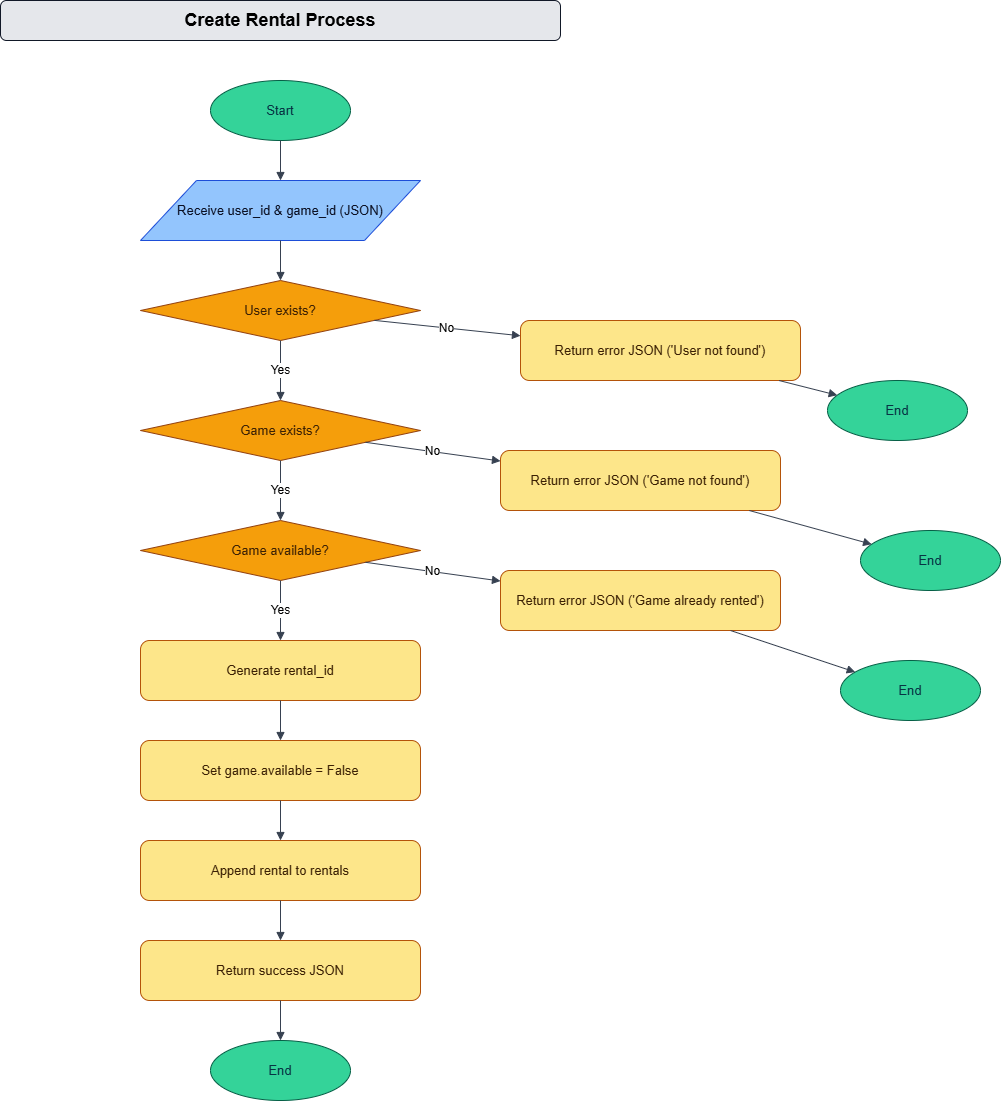

The diagram above was exported from draw.io. Its source (the exported page's mxGraphModel, read from the mxfile embedded in the PNG):
<mxGraphModel dx="1499" dy="655" grid="1" gridSize="10" guides="1" tooltips="1" connect="1" arrows="1" fold="1" page="1" pageScale="1" pageWidth="827" pageHeight="1169" math="0" shadow="0">
  <root>
    <mxCell id="0" />
    <mxCell id="1" parent="0" />
    <mxCell id="2" value="Create Rental Process" style="rounded=1;whiteSpace=wrap;html=1;fillColor=#E5E7EB;strokeColor=#111827;fontStyle=1;fontSize=18;" parent="1" vertex="1">
      <mxGeometry x="280" y="40" width="560" height="40" as="geometry" />
    </mxCell>
    <mxCell id="3" value="Start" style="ellipse;whiteSpace=wrap;html=1;fillColor=#34D399;strokeColor=#065F46;fontColor=#083344;fontSize=13;" parent="1" vertex="1">
      <mxGeometry x="490" y="120" width="140" height="60" as="geometry" />
    </mxCell>
    <mxCell id="4" value="Receive user_id &amp; game_id (JSON)" style="shape=parallelogram;whiteSpace=wrap;html=1;fillColor=#93C5FD;strokeColor=#1D4ED8;fontColor=#0B1023;fontSize=13;" parent="1" vertex="1">
      <mxGeometry x="420" y="220" width="280" height="60" as="geometry" />
    </mxCell>
    <mxCell id="5" value="User exists?" style="rhombus;whiteSpace=wrap;html=1;fillColor=#F59E0B;strokeColor=#92400E;fontColor=#3B2004;fontSize=13;" parent="1" vertex="1">
      <mxGeometry x="420" y="320" width="280" height="60" as="geometry" />
    </mxCell>
    <mxCell id="6" value="Return error JSON ('User not found')" style="rounded=1;whiteSpace=wrap;html=1;fillColor=#FDE68A;strokeColor=#B45309;fontColor=#3B2004;fontSize=13;" parent="1" vertex="1">
      <mxGeometry x="800" y="360" width="280" height="60" as="geometry" />
    </mxCell>
    <mxCell id="7" value="End" style="ellipse;whiteSpace=wrap;html=1;fillColor=#34D399;strokeColor=#065F46;fontColor=#083344;fontSize=13;" parent="1" vertex="1">
      <mxGeometry x="1107" y="420" width="140" height="60" as="geometry" />
    </mxCell>
    <mxCell id="8" value="Game exists?" style="rhombus;whiteSpace=wrap;html=1;fillColor=#F59E0B;strokeColor=#92400E;fontColor=#3B2004;fontSize=13;" parent="1" vertex="1">
      <mxGeometry x="420" y="440" width="280" height="60" as="geometry" />
    </mxCell>
    <mxCell id="9" value="Return error JSON ('Game not found')" style="rounded=1;whiteSpace=wrap;html=1;fillColor=#FDE68A;strokeColor=#B45309;fontColor=#3B2004;fontSize=13;" parent="1" vertex="1">
      <mxGeometry x="780" y="490" width="280" height="60" as="geometry" />
    </mxCell>
    <mxCell id="10" value="End" style="ellipse;whiteSpace=wrap;html=1;fillColor=#34D399;strokeColor=#065F46;fontColor=#083344;fontSize=13;" parent="1" vertex="1">
      <mxGeometry x="1140" y="570" width="140" height="60" as="geometry" />
    </mxCell>
    <mxCell id="11" value="Game available?" style="rhombus;whiteSpace=wrap;html=1;fillColor=#F59E0B;strokeColor=#92400E;fontColor=#3B2004;fontSize=13;" parent="1" vertex="1">
      <mxGeometry x="420" y="560" width="280" height="60" as="geometry" />
    </mxCell>
    <mxCell id="12" value="Return error JSON ('Game already rented')" style="rounded=1;whiteSpace=wrap;html=1;fillColor=#FDE68A;strokeColor=#B45309;fontColor=#3B2004;fontSize=13;" parent="1" vertex="1">
      <mxGeometry x="780" y="610" width="280" height="60" as="geometry" />
    </mxCell>
    <mxCell id="13" value="End" style="ellipse;whiteSpace=wrap;html=1;fillColor=#34D399;strokeColor=#065F46;fontColor=#083344;fontSize=13;" parent="1" vertex="1">
      <mxGeometry x="1120" y="700" width="140" height="60" as="geometry" />
    </mxCell>
    <mxCell id="14" value="Generate rental_id" style="rounded=1;whiteSpace=wrap;html=1;fillColor=#FDE68A;strokeColor=#B45309;fontColor=#3B2004;fontSize=13;" parent="1" vertex="1">
      <mxGeometry x="420" y="680" width="280" height="60" as="geometry" />
    </mxCell>
    <mxCell id="15" value="Set game.available = False" style="rounded=1;whiteSpace=wrap;html=1;fillColor=#FDE68A;strokeColor=#B45309;fontColor=#3B2004;fontSize=13;" parent="1" vertex="1">
      <mxGeometry x="420" y="780" width="280" height="60" as="geometry" />
    </mxCell>
    <mxCell id="16" value="Append rental to rentals" style="rounded=1;whiteSpace=wrap;html=1;fillColor=#FDE68A;strokeColor=#B45309;fontColor=#3B2004;fontSize=13;" parent="1" vertex="1">
      <mxGeometry x="420" y="880" width="280" height="60" as="geometry" />
    </mxCell>
    <mxCell id="17" value="Return success JSON" style="rounded=1;whiteSpace=wrap;html=1;fillColor=#FDE68A;strokeColor=#B45309;fontColor=#3B2004;fontSize=13;" parent="1" vertex="1">
      <mxGeometry x="420" y="980" width="280" height="60" as="geometry" />
    </mxCell>
    <mxCell id="18" value="End" style="ellipse;whiteSpace=wrap;html=1;fillColor=#34D399;strokeColor=#065F46;fontColor=#083344;fontSize=13;" parent="1" vertex="1">
      <mxGeometry x="490" y="1080" width="140" height="60" as="geometry" />
    </mxCell>
    <mxCell id="19" value="" style="endArrow=block;html=1;strokeColor=#374151;fontSize=12;" parent="1" source="3" target="4" edge="1">
      <mxGeometry relative="1" as="geometry" />
    </mxCell>
    <mxCell id="20" value="" style="endArrow=block;html=1;strokeColor=#374151;fontSize=12;" parent="1" source="4" target="5" edge="1">
      <mxGeometry relative="1" as="geometry" />
    </mxCell>
    <mxCell id="21" value="No" style="endArrow=block;html=1;strokeColor=#374151;fontSize=12;" parent="1" source="5" target="6" edge="1">
      <mxGeometry relative="1" as="geometry" />
    </mxCell>
    <mxCell id="22" value="" style="endArrow=block;html=1;strokeColor=#374151;fontSize=12;" parent="1" source="6" target="7" edge="1">
      <mxGeometry relative="1" as="geometry" />
    </mxCell>
    <mxCell id="23" value="Yes" style="endArrow=block;html=1;strokeColor=#374151;fontSize=12;" parent="1" source="5" target="8" edge="1">
      <mxGeometry relative="1" as="geometry" />
    </mxCell>
    <mxCell id="24" value="No" style="endArrow=block;html=1;strokeColor=#374151;fontSize=12;" parent="1" source="8" target="9" edge="1">
      <mxGeometry relative="1" as="geometry" />
    </mxCell>
    <mxCell id="25" value="" style="endArrow=block;html=1;strokeColor=#374151;fontSize=12;" parent="1" source="9" target="10" edge="1">
      <mxGeometry relative="1" as="geometry" />
    </mxCell>
    <mxCell id="26" value="Yes" style="endArrow=block;html=1;strokeColor=#374151;fontSize=12;" parent="1" source="8" target="11" edge="1">
      <mxGeometry relative="1" as="geometry" />
    </mxCell>
    <mxCell id="27" value="No" style="endArrow=block;html=1;strokeColor=#374151;fontSize=12;" parent="1" source="11" target="12" edge="1">
      <mxGeometry relative="1" as="geometry" />
    </mxCell>
    <mxCell id="28" value="" style="endArrow=block;html=1;strokeColor=#374151;fontSize=12;" parent="1" source="12" target="13" edge="1">
      <mxGeometry relative="1" as="geometry" />
    </mxCell>
    <mxCell id="29" value="Yes" style="endArrow=block;html=1;strokeColor=#374151;fontSize=12;" parent="1" source="11" target="14" edge="1">
      <mxGeometry relative="1" as="geometry" />
    </mxCell>
    <mxCell id="30" value="" style="endArrow=block;html=1;strokeColor=#374151;fontSize=12;" parent="1" source="14" target="15" edge="1">
      <mxGeometry relative="1" as="geometry" />
    </mxCell>
    <mxCell id="31" value="" style="endArrow=block;html=1;strokeColor=#374151;fontSize=12;" parent="1" source="15" target="16" edge="1">
      <mxGeometry relative="1" as="geometry" />
    </mxCell>
    <mxCell id="32" value="" style="endArrow=block;html=1;strokeColor=#374151;fontSize=12;" parent="1" source="16" target="17" edge="1">
      <mxGeometry relative="1" as="geometry" />
    </mxCell>
    <mxCell id="33" value="" style="endArrow=block;html=1;strokeColor=#374151;fontSize=12;" parent="1" source="17" target="18" edge="1">
      <mxGeometry relative="1" as="geometry" />
    </mxCell>
  </root>
</mxGraphModel>